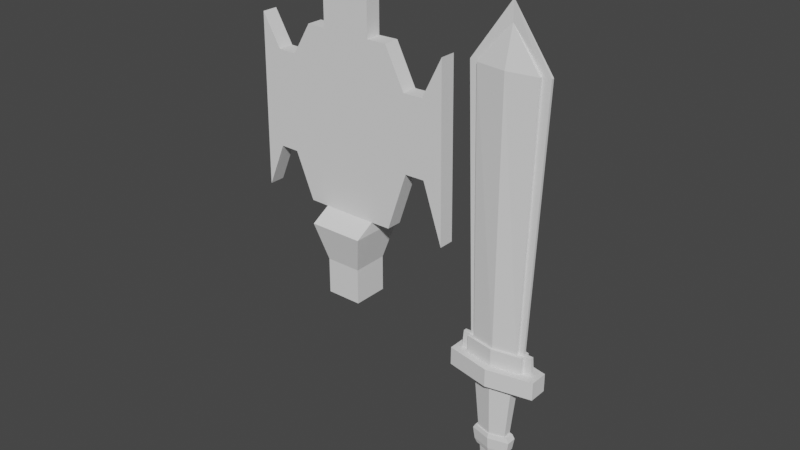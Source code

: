 # Source: sword.blend  (saved by Blender 2.83.18; exported with 4.5.12 LTS)
import bpy
from mathutils import Matrix  # noqa: F401  (used for matrix-valued properties, if any)

bpy.ops.wm.read_factory_settings(use_empty=True)
scene = bpy.context.scene
scene.name = 'Scene'

# ---- collections
col_collection = bpy.data.collections.new('Collection'); scene.collection.children.link(col_collection)

# ---- world
world_world = bpy.data.worlds.new('World'); scene.world = world_world
world_world.use_nodes = True; world_world.node_tree.nodes.clear()
_N = world_world.node_tree.nodes; _L = world_world.node_tree.links
n0 = _N.new('ShaderNodeOutputWorld'); n0.name = 'World Output'; n0.location = (300, 300)
n1 = _N.new('ShaderNodeBackground'); n1.name = 'Background'; n1.location = (10, 300)
n1.inputs[0].default_value = (0.05088, 0.05088, 0.05088, 1.0)
_L.new(n1.outputs[0], n0.inputs[0])
n0.is_active_output = True
world_world.color = (0.05088, 0.05088, 0.05088)
world_world.use_sun_shadow = False
world_world.sun_shadow_jitter_overblur = 0.0

# ---- meshes
me_cylinder = bpy.data.meshes.new('Cylinder')
me_cylinder.from_pydata([(2.148e-09, 0.5984, -1.0), (1.378e-08, 0.5996, 1.0), (0.5646, 0.2992, -1.0), (0.3919, 0.2998, 1.0), (0.5646, -0.2992, -1.0), (0.3919, -0.2998, 1.0), (-5.89e-08, -0.5984, -1.0), (-4.609e-08, -0.5996, 1.0), (-0.5646, -0.2992, -1.0), (-0.3919, -0.2998, 1.0), (-0.5646, 0.2992, -1.0), (-0.3919, 0.2998, 1.0), (0.866, 0.5, 1.0), (0.0, 1.0, 1.0), (0.866, -0.5, 1.0), (-8.742e-08, -1.0, 1.0), (-0.866, -0.5, 1.0), (-0.866, 0.5, 1.0), (-1.783e-08, -0.4368, 7.451), (0.2854, -0.2184, 7.451), (-7.861e-09, -0.3794, 9.725), (-0.2854, 0.2184, 7.451), (-0.2479, 0.1897, 9.725), (0.2479, -0.1897, 9.725), (0.2143, 0.164, 11.76), (2.577e-08, 0.328, 11.76), (0.2143, -0.164, 11.76), (1.054e-09, -0.328, 11.76), (-0.2143, -0.164, 11.76), (-0.2143, 0.164, 11.76), (0.3072, 0.4527, 12.92), (2.925e-08, 0.9053, 12.92), (0.3072, -0.4527, 12.92), (-6.164e-09, -0.9053, 12.92), (-0.3072, -0.4527, 12.92), (-0.3072, 0.4527, 12.92), (0.3072, 0.4527, 12.92), (2.925e-08, 0.9053, 12.92), (0.3072, -0.4527, 12.92), (-6.164e-09, -0.9053, 12.92), (-0.3072, -0.4527, 12.92), (-0.3072, 0.4527, 12.92), (0.2649, 0.3904, 16.45), (1.693e-07, 0.7807, 16.45), (0.2649, -0.3904, 16.45), (1.387e-07, -0.7807, 16.45), (-0.2649, -0.3904, 16.45), (-0.2649, 0.3904, 16.45), (0.2791, 0.4113, 17.52), (1.699e-07, 0.8226, 17.52), (0.2791, -0.4113, 17.52), (1.377e-07, -0.8226, 17.52), (-0.2791, -0.4113, 17.52), (-0.2791, 0.4113, 17.52), (0.1639, 0.2415, 18.36), (1.888e-07, 0.4829, 18.36), (0.1639, -0.2415, 18.36), (1.699e-07, -0.4829, 18.36), (-0.1639, -0.2415, 18.36), (-0.1639, 0.2415, 18.36), (0.07908, 0.1165, 18.76), (2.03e-07, 0.233, 18.76), (0.07908, -0.1165, 18.76), (1.939e-07, -0.233, 18.76), (-0.07907, -0.1165, 18.76), (-0.07907, 0.1165, 18.76), (0.0, 1.0, -1.0), (0.866, 0.5, -1.0), (0.866, -0.5, -1.0), (-8.742e-08, -1.0, -1.0), (-0.866, -0.5, -1.0), (-0.866, 0.5, -1.0), (1.336e-08, 0.4766, -2.913), (0.4496, 0.2383, -2.913), (0.4496, -0.2383, -2.913), (-4.541e-08, -0.4766, -2.913), (-0.4496, -0.2383, -2.913), (-0.4496, 0.2383, -2.913), (4.226e-09, 0.5984, -2.913), (0.5646, 0.2992, -2.913), (0.5646, -0.2992, -2.913), (-5.682e-08, -0.5984, -2.913), (-0.5646, -0.2992, -2.913), (-0.5646, 0.2992, -2.913), (-3.243e-08, 0.4766, -31.45), (0.5822, 0.2383, -31.45), (0.5822, -0.2383, -31.45), (-1.085e-07, -0.4766, -31.45), (-0.5822, -0.2383, -31.45), (-0.5822, 0.2383, -31.45), (-7.668e-08, 3.941e-09, -35.54), (0.5646, 0.08973, -1.0), (0.5646, -0.08973, -1.0), (-0.5646, -0.08973, -1.0), (-0.5646, 0.08973, -1.0), (0.4496, 0.07147, -2.913), (0.4496, -0.07147, -2.913), (-0.4496, -0.07147, -2.913), (-0.4496, 0.07147, -2.913), (0.5646, 0.08973, -2.913), (0.5646, -0.08973, -2.913), (-0.5646, -0.08973, -2.913), (-0.5646, 0.08973, -2.913), (0.5822, 0.07147, -31.45), (0.5822, -0.07147, -31.45), (-0.5822, -0.07147, -31.45), (-0.5822, 0.07147, -31.45), (-7.668e-08, -8.888e-09, -35.54), (0.7366, 0.08973, -1.0), (0.7366, -0.08973, -1.0), (-0.7366, -0.08973, -1.0), (-0.7366, 0.08973, -1.0), (0.7062, 0.08973, -3.01), (0.7062, -0.08973, -3.01), (-0.7062, -0.08973, -3.01), (-0.7062, 0.08973, -3.01), (0.5542, 0.07147, -3.049), (0.5542, -0.07147, -3.049), (-0.5542, -0.07147, -3.049), (-0.5542, 0.07147, -3.049), (0.7538, 0.07147, -31.46), (0.7538, -0.07147, -31.46), (-0.7538, -0.07147, -31.46), (-0.7538, 0.07147, -31.46), (-3.706e-08, -3.159e-08, -37.68), (-0.2854, -0.2184, 7.451), (-0.2479, -0.1897, 9.725), (2.096e-08, 0.4368, 7.451), (2.35e-08, 0.3794, 9.725), (0.2479, 0.1897, 9.725), (0.2854, 0.2184, 7.451), (0.3301, 0.4864, 16.45), (0.3894, 0.5738, 15.86), (1.666e-07, 1.148, 15.86), (1.698e-07, 0.9735, 16.45), (0.3301, -0.4864, 16.45), (0.3894, -0.5738, 15.86), (1.317e-07, -0.9735, 16.45), (1.217e-07, -1.148, 15.86), (-0.3301, -0.4864, 16.45), (-0.3894, -0.5738, 15.86), (-0.3301, 0.4864, 16.45), (-0.3894, 0.5738, 15.86), (-3.054e-08, -0.4936, 7.453), (-4.289e-08, -0.5493, 7.938), (-0.3877, -0.2662, 7.938), (-0.341, -0.2445, 7.452), (0.3519, 0.2383, 9.244), (0.3035, 0.2156, 9.727), (0.3035, -0.2156, 9.727), (0.3519, -0.2383, 9.244), (0.341, 0.2445, 7.452), (0.3877, 0.2662, 7.938), (0.3877, -0.2662, 7.938), (0.341, -0.2445, 7.452), (-0.3519, 0.2383, 9.244), (-0.3035, 0.2156, 9.727), (-0.341, 0.2445, 7.452), (-0.3877, 0.2662, 7.938), (-2.49e-08, -0.4943, 9.244), (-1.621e-08, -0.4363, 9.727), (2.656e-08, 0.5493, 7.938), (2.374e-08, 0.4936, 7.453), (2.623e-08, 0.4363, 9.727), (2.891e-08, 0.4943, 9.244), (-0.3035, -0.2156, 9.727), (-0.3519, -0.2383, 9.244)], [], [(66, 13, 12, 67), (67, 12, 14, 68), (68, 14, 15, 69), (69, 15, 16, 70), (161, 158, 155, 164), (70, 16, 17, 71), (71, 17, 13, 66), (2, 4, 80, 79), (1, 3, 12, 13), (3, 5, 14, 12), (5, 7, 15, 14), (7, 9, 16, 15), (9, 11, 17, 16), (11, 1, 13, 17), (22, 126, 28, 29), (5, 3, 130, 19), (125, 18, 143, 146), (158, 145, 166, 155), (9, 7, 18, 125), (1, 11, 21, 127), (29, 28, 34, 35), (20, 23, 26, 27), (129, 128, 25, 24), (128, 22, 29, 25), (126, 20, 27, 28), (23, 129, 24, 26), (31, 35, 41, 37), (27, 26, 32, 33), (24, 25, 31, 30), (25, 29, 35, 31), (28, 27, 33, 34), (26, 24, 30, 32), (139, 137, 45, 46), (34, 33, 39, 40), (32, 30, 36, 38), (35, 34, 40, 41), (33, 32, 38, 39), (30, 31, 37, 36), (134, 141, 47, 43), (135, 131, 42, 44), (137, 135, 44, 45), (141, 139, 46, 47), (36, 37, 133, 132), (42, 43, 49, 48), (41, 40, 140, 142), (39, 38, 136, 138), (38, 36, 132, 136), (37, 41, 142, 133), (40, 39, 138, 140), (53, 52, 58, 59), (43, 47, 53, 49), (46, 45, 51, 52), (44, 42, 48, 50), (47, 46, 52, 53), (45, 44, 50, 51), (55, 59, 65, 61), (51, 50, 56, 57), (48, 49, 55, 54), (49, 53, 59, 55), (52, 51, 57, 58), (50, 48, 54, 56), (60, 61, 65, 64, 63, 62), (58, 57, 63, 64), (56, 54, 60, 62), (59, 58, 64, 65), (57, 56, 62, 63), (54, 55, 61, 60), (2, 0, 66, 67), (4, 2, 67, 68), (6, 4, 68, 69), (8, 6, 69, 70), (10, 8, 70, 71), (0, 10, 71, 66), (76, 77, 89, 88), (8, 10, 83, 82), (4, 6, 81, 80), (0, 2, 79, 78), (10, 0, 78, 83), (6, 8, 82, 81), (73, 72, 78, 79), (74, 73, 79, 80), (75, 74, 80, 81), (76, 75, 81, 82), (77, 76, 82, 83), (72, 77, 83, 78), (88, 89, 90), (74, 75, 87, 86), (72, 73, 85, 84), (77, 72, 84, 89), (75, 76, 88, 87), (73, 74, 86, 85), (86, 87, 90), (84, 85, 90), (89, 84, 90), (87, 88, 90), (85, 86, 90), (91, 99, 100, 92), (97, 105, 106, 98), (93, 101, 102, 94), (96, 100, 99, 95), (98, 102, 101, 97), (105, 107, 106), (95, 103, 104, 96), (103, 107, 104), (108, 109, 113, 112), (118, 119, 123, 122), (110, 111, 115, 114), (117, 116, 112, 113), (119, 118, 114, 115), (122, 123, 124), (116, 117, 121, 120), (120, 121, 124), (104, 107, 124, 121), (91, 92, 109, 108), (107, 103, 120, 124), (93, 94, 111, 110), (98, 106, 123, 119), (105, 97, 118, 122), (95, 99, 112, 116), (96, 104, 121, 117), (100, 96, 117, 113), (92, 100, 113, 109), (103, 95, 116, 120), (97, 101, 114, 118), (99, 91, 108, 112), (106, 107, 124, 123), (102, 98, 119, 115), (94, 102, 115, 111), (107, 105, 122, 124), (101, 93, 110, 114), (3, 1, 127, 130), (22, 128, 163, 156), (7, 5, 19, 18), (20, 126, 165, 160), (11, 9, 125, 21), (23, 20, 160, 149), (152, 161, 164, 147), (144, 153, 150, 159), (127, 21, 157, 162), (128, 129, 148, 163), (18, 19, 154, 143), (21, 125, 146, 157), (153, 152, 147, 150), (19, 130, 151, 154), (126, 22, 156, 165), (130, 127, 162, 151), (129, 23, 149, 148), (132, 133, 134, 131), (136, 132, 131, 135), (138, 136, 135, 137), (140, 138, 137, 139), (142, 140, 139, 141), (133, 142, 141, 134), (131, 134, 43, 42), (144, 145, 146, 143), (148, 149, 150, 147), (152, 153, 154, 151), (160, 165, 166, 159), (158, 161, 162, 157), (156, 163, 164, 155), (161, 152, 151, 162), (163, 148, 147, 164), (153, 144, 143, 154), (149, 160, 159, 150), (145, 158, 157, 146), (165, 156, 155, 166), (145, 144, 159, 166)])
_uv = me_cylinder.uv_layers.new(name='UVMap')
_uv.uv.foreach_set('vector', [1.0, 0.5, 1.0, 1.0, 0.8333, 1.0, 0.8333, 0.5, 0.8333, 0.5, 0.8333, 1.0, 0.6667, 1.0, 0.6667, 0.5, 0.6667, 0.5, 0.6667, 1.0, 0.5, 1.0, 0.5, 0.5, 0.5, 0.5, 0.5, 1.0, 0.3333, 1.0, 0.3333, 0.5, 0.25, 0.3939, 0.1254, 0.322, 0.1254, 0.322, 0.25, 0.3939, 0.3333, 0.5, 0.3333, 1.0, 0.1667, 1.0, 0.1667, 0.5, 0.1667, 0.5, 0.1667, 1.0, -8.941e-08, 1.0, -8.941e-08, 0.5, 0.9057, 0.3399, 0.9057, 0.1601, 0.9057, 0.1601, 0.9057, 0.3399, 0.25, 0.3939, 0.3746, 0.322, 0.4578, 0.37, 0.25, 0.49, 0.3746, 0.322, 0.3746, 0.178, 0.4578, 0.13, 0.4578, 0.37, 0.3746, 0.178, 0.25, 0.1061, 0.25, 0.01, 0.4578, 0.13, 0.25, 0.1061, 0.1254, 0.178, 0.04215, 0.13, 0.25, 0.01, 0.1254, 0.178, 0.1254, 0.322, 0.04215, 0.37, 0.04215, 0.13, 0.1254, 0.322, 0.25, 0.3939, 0.25, 0.49, 0.04215, 0.37, 0.1254, 0.322, 0.1254, 0.178, 0.1254, 0.178, 0.1254, 0.322, 0.3746, 0.178, 0.3746, 0.322, 0.3746, 0.322, 0.3746, 0.178, 0.1254, 0.178, 0.25, 0.1061, 0.25, 0.1061, 0.1254, 0.178, 0.1254, 0.322, 0.1254, 0.178, 0.1254, 0.178, 0.1254, 0.322, 0.1254, 0.178, 0.25, 0.1061, 0.25, 0.1061, 0.1254, 0.178, 0.25, 0.3939, 0.1254, 0.322, 0.1254, 0.322, 0.25, 0.3939, 0.1254, 0.322, 0.1254, 0.178, 0.1254, 0.178, 0.1254, 0.322, 0.25, 0.1061, 0.3746, 0.178, 0.3746, 0.178, 0.25, 0.1061, 0.3746, 0.322, 0.25, 0.3939, 0.25, 0.3939, 0.3746, 0.322, 0.25, 0.3939, 0.1254, 0.322, 0.1254, 0.322, 0.25, 0.3939, 0.1254, 0.178, 0.25, 0.1061, 0.25, 0.1061, 0.1254, 0.178, 0.3746, 0.178, 0.3746, 0.322, 0.3746, 0.322, 0.3746, 0.178, 0.25, 0.3939, 0.1254, 0.322, 0.1254, 0.322, 0.25, 0.3939, 0.25, 0.1061, 0.3746, 0.178, 0.3746, 0.178, 0.25, 0.1061, 0.3746, 0.322, 0.25, 0.3939, 0.25, 0.3939, 0.3746, 0.322, 0.25, 0.3939, 0.1254, 0.322, 0.1254, 0.322, 0.25, 0.3939, 0.1254, 0.178, 0.25, 0.1061, 0.25, 0.1061, 0.1254, 0.178, 0.3746, 0.178, 0.3746, 0.322, 0.3746, 0.322, 0.3746, 0.178, 0.1254, 0.178, 0.25, 0.1061, 0.25, 0.1061, 0.1254, 0.178, 0.1254, 0.178, 0.25, 0.1061, 0.25, 0.1061, 0.1254, 0.178, 0.3746, 0.178, 0.3746, 0.322, 0.3746, 0.322, 0.3746, 0.178, 0.1254, 0.322, 0.1254, 0.178, 0.1254, 0.178, 0.1254, 0.322, 0.25, 0.1061, 0.3746, 0.178, 0.3746, 0.178, 0.25, 0.1061, 0.3746, 0.322, 0.25, 0.3939, 0.25, 0.3939, 0.3746, 0.322, 0.25, 0.3939, 0.1254, 0.322, 0.1254, 0.322, 0.25, 0.3939, 0.3746, 0.178, 0.3746, 0.322, 0.3746, 0.322, 0.3746, 0.178, 0.25, 0.1061, 0.3746, 0.178, 0.3746, 0.178, 0.25, 0.1061, 0.1254, 0.322, 0.1254, 0.178, 0.1254, 0.178, 0.1254, 0.322, 0.3746, 0.322, 0.25, 0.3939, 0.25, 0.3939, 0.3746, 0.322, 0.3746, 0.322, 0.25, 0.3939, 0.25, 0.3939, 0.3746, 0.322, 0.1254, 0.322, 0.1254, 0.178, 0.1254, 0.178, 0.1254, 0.322, 0.25, 0.1061, 0.3746, 0.178, 0.3746, 0.178, 0.25, 0.1061, 0.3746, 0.178, 0.3746, 0.322, 0.3746, 0.322, 0.3746, 0.178, 0.25, 0.3939, 0.1254, 0.322, 0.1254, 0.322, 0.25, 0.3939, 0.1254, 0.178, 0.25, 0.1061, 0.25, 0.1061, 0.1254, 0.178, 0.1254, 0.322, 0.1254, 0.178, 0.1254, 0.178, 0.1254, 0.322, 0.25, 0.3939, 0.1254, 0.322, 0.1254, 0.322, 0.25, 0.3939, 0.1254, 0.178, 0.25, 0.1061, 0.25, 0.1061, 0.1254, 0.178, 0.3746, 0.178, 0.3746, 0.322, 0.3746, 0.322, 0.3746, 0.178, 0.1254, 0.322, 0.1254, 0.178, 0.1254, 0.178, 0.1254, 0.322, 0.25, 0.1061, 0.3746, 0.178, 0.3746, 0.178, 0.25, 0.1061, 0.25, 0.3939, 0.1254, 0.322, 0.1254, 0.322, 0.25, 0.3939, 0.25, 0.1061, 0.3746, 0.178, 0.3746, 0.178, 0.25, 0.1061, 0.3746, 0.322, 0.25, 0.3939, 0.25, 0.3939, 0.3746, 0.322, 0.25, 0.3939, 0.1254, 0.322, 0.1254, 0.322, 0.25, 0.3939, 0.1254, 0.178, 0.25, 0.1061, 0.25, 0.1061, 0.1254, 0.178, 0.3746, 0.178, 0.3746, 0.322, 0.3746, 0.322, 0.3746, 0.178, 0.3746, 0.322, 0.25, 0.3939, 0.1254, 0.322, 0.1254, 0.178, 0.25, 0.1061, 0.3746, 0.178, 0.1254, 0.178, 0.25, 0.1061, 0.25, 0.1061, 0.1254, 0.178, 0.3746, 0.178, 0.3746, 0.322, 0.3746, 0.322, 0.3746, 0.178, 0.1254, 0.322, 0.1254, 0.178, 0.1254, 0.178, 0.1254, 0.322, 0.25, 0.1061, 0.3746, 0.178, 0.3746, 0.178, 0.25, 0.1061, 0.3746, 0.322, 0.25, 0.3939, 0.25, 0.3939, 0.3746, 0.322, 0.9057, 0.3399, 0.75, 0.4298, 0.75, 0.49, 0.9578, 0.37, 0.9057, 0.1601, 0.9057, 0.3399, 0.9578, 0.37, 0.9578, 0.13, 0.75, 0.07019, 0.9057, 0.1601, 0.9578, 0.13, 0.75, 0.01, 0.5943, 0.1601, 0.75, 0.07019, 0.75, 0.01, 0.5422, 0.13, 0.5943, 0.3399, 0.5943, 0.1601, 0.5422, 0.13, 0.5422, 0.37, 0.75, 0.4298, 0.5943, 0.3399, 0.5422, 0.37, 0.75, 0.49, 0.626, 0.1784, 0.626, 0.3216, 0.626, 0.3216, 0.626, 0.1784, 0.5943, 0.1601, 0.5943, 0.3399, 0.5943, 0.3399, 0.5943, 0.1601, 0.9057, 0.1601, 0.75, 0.07019, 0.75, 0.07019, 0.9057, 0.1601, 0.75, 0.4298, 0.9057, 0.3399, 0.9057, 0.3399, 0.75, 0.4298, 0.5943, 0.3399, 0.75, 0.4298, 0.75, 0.4298, 0.5943, 0.3399, 0.75, 0.07019, 0.5943, 0.1601, 0.5943, 0.1601, 0.75, 0.07019, 0.874, 0.3216, 0.75, 0.3932, 0.75, 0.4298, 0.9057, 0.3399, 0.874, 0.1784, 0.874, 0.3216, 0.9057, 0.3399, 0.9057, 0.1601, 0.75, 0.1068, 0.874, 0.1784, 0.9057, 0.1601, 0.75, 0.07019, 0.626, 0.1784, 0.75, 0.1068, 0.75, 0.07019, 0.5943, 0.1601, 0.626, 0.3216, 0.626, 0.1784, 0.5943, 0.1601, 0.5943, 0.3399, 0.75, 0.3932, 0.626, 0.3216, 0.5943, 0.3399, 0.75, 0.4298, 0.626, 0.1784, 0.626, 0.3216, 0.626, 0.1784, 0.874, 0.1784, 0.75, 0.1068, 0.75, 0.1068, 0.874, 0.1784, 0.75, 0.3932, 0.874, 0.3216, 0.874, 0.3216, 0.75, 0.3932, 0.626, 0.3216, 0.75, 0.3932, 0.75, 0.3932, 0.626, 0.3216, 0.75, 0.1068, 0.626, 0.1784, 0.626, 0.1784, 0.75, 0.1068, 0.874, 0.3216, 0.874, 0.1784, 0.874, 0.1784, 0.874, 0.3216, 0.874, 0.1784, 0.75, 0.1068, 0.874, 0.1784, 0.75, 0.3932, 0.874, 0.3216, 0.75, 0.3932, 0.626, 0.3216, 0.75, 0.3932, 0.626, 0.3216, 0.75, 0.1068, 0.626, 0.1784, 0.75, 0.1068, 0.874, 0.3216, 0.874, 0.1784, 0.874, 0.3216, 0.9057, 0.3399, 0.9057, 0.3399, 0.9057, 0.1601, 0.9057, 0.1601, 0.626, 0.1784, 0.626, 0.1784, 0.626, 0.3216, 0.626, 0.3216, 0.5943, 0.1601, 0.5943, 0.1601, 0.5943, 0.3399, 0.5943, 0.3399, 0.874, 0.1784, 0.9057, 0.1601, 0.9057, 0.3399, 0.874, 0.3216, 0.626, 0.3216, 0.5943, 0.3399, 0.5943, 0.1601, 0.626, 0.1784, 0.626, 0.1784, 0.626, 0.1784, 0.626, 0.3216, 0.874, 0.3216, 0.874, 0.3216, 0.874, 0.1784, 0.874, 0.1784, 0.874, 0.3216, 0.874, 0.3216, 0.874, 0.1784, 0.9057, 0.3399, 0.9057, 0.1601, 0.9057, 0.1601, 0.9057, 0.3399, 0.626, 0.1784, 0.626, 0.3216, 0.626, 0.3216, 0.626, 0.1784, 0.5943, 0.1601, 0.5943, 0.3399, 0.5943, 0.3399, 0.5943, 0.1601, 0.874, 0.1784, 0.874, 0.3216, 0.9057, 0.3399, 0.9057, 0.1601, 0.626, 0.3216, 0.626, 0.1784, 0.5943, 0.1601, 0.5943, 0.3399, 0.626, 0.1784, 0.626, 0.3216, 0.626, 0.1784, 0.874, 0.3216, 0.874, 0.1784, 0.874, 0.1784, 0.874, 0.3216, 0.874, 0.3216, 0.874, 0.1784, 0.874, 0.3216, 0.874, 0.1784, 0.874, 0.3216, 0.874, 0.3216, 0.874, 0.1784, 0.9057, 0.3399, 0.9057, 0.1601, 0.9057, 0.1601, 0.9057, 0.3399, 0.874, 0.3216, 0.874, 0.3216, 0.874, 0.3216, 0.874, 0.3216, 0.5943, 0.1601, 0.5943, 0.3399, 0.5943, 0.3399, 0.5943, 0.1601, 0.626, 0.3216, 0.626, 0.3216, 0.626, 0.3216, 0.626, 0.3216, 0.626, 0.1784, 0.626, 0.1784, 0.626, 0.1784, 0.626, 0.1784, 0.874, 0.3216, 0.9057, 0.3399, 0.9057, 0.3399, 0.874, 0.3216, 0.874, 0.1784, 0.874, 0.1784, 0.874, 0.1784, 0.874, 0.1784, 0.9057, 0.1601, 0.874, 0.1784, 0.874, 0.1784, 0.9057, 0.1601, 0.9057, 0.1601, 0.9057, 0.1601, 0.9057, 0.1601, 0.9057, 0.1601, 0.874, 0.3216, 0.874, 0.3216, 0.874, 0.3216, 0.874, 0.3216, 0.626, 0.1784, 0.5943, 0.1601, 0.5943, 0.1601, 0.626, 0.1784, 0.9057, 0.3399, 0.9057, 0.3399, 0.9057, 0.3399, 0.9057, 0.3399, 0.626, 0.3216, 0.626, 0.1784, 0.626, 0.1784, 0.626, 0.3216, 0.5943, 0.3399, 0.626, 0.3216, 0.626, 0.3216, 0.5943, 0.3399, 0.5943, 0.3399, 0.5943, 0.3399, 0.5943, 0.3399, 0.5943, 0.3399, 0.626, 0.1784, 0.626, 0.1784, 0.626, 0.1784, 0.626, 0.1784, 0.5943, 0.1601, 0.5943, 0.1601, 0.5943, 0.1601, 0.5943, 0.1601, 0.3746, 0.322, 0.25, 0.3939, 0.25, 0.3939, 0.3746, 0.322, 0.1254, 0.322, 0.25, 0.3939, 0.25, 0.3939, 0.1254, 0.322, 0.25, 0.1061, 0.3746, 0.178, 0.3746, 0.178, 0.25, 0.1061, 0.25, 0.1061, 0.1254, 0.178, 0.1254, 0.178, 0.25, 0.1061, 0.1254, 0.322, 0.1254, 0.178, 0.1254, 0.178, 0.1254, 0.322, 0.3746, 0.178, 0.25, 0.1061, 0.25, 0.1061, 0.3746, 0.178, 0.3746, 0.322, 0.25, 0.3939, 0.25, 0.3939, 0.3746, 0.322, 0.25, 0.1061, 0.3746, 0.178, 0.3746, 0.178, 0.25, 0.1061, 0.25, 0.3939, 0.1254, 0.322, 0.1254, 0.322, 0.25, 0.3939, 0.25, 0.3939, 0.3746, 0.322, 0.3746, 0.322, 0.25, 0.3939, 0.25, 0.1061, 0.3746, 0.178, 0.3746, 0.178, 0.25, 0.1061, 0.1254, 0.322, 0.1254, 0.178, 0.1254, 0.178, 0.1254, 0.322, 0.3746, 0.178, 0.3746, 0.322, 0.3746, 0.322, 0.3746, 0.178, 0.3746, 0.178, 0.3746, 0.322, 0.3746, 0.322, 0.3746, 0.178, 0.1254, 0.178, 0.1254, 0.322, 0.1254, 0.322, 0.1254, 0.178, 0.3746, 0.322, 0.25, 0.3939, 0.25, 0.3939, 0.3746, 0.322, 0.3746, 0.322, 0.3746, 0.178, 0.3746, 0.178, 0.3746, 0.322, 0.3746, 0.322, 0.25, 0.3939, 0.25, 0.3939, 0.3746, 0.322, 0.3746, 0.178, 0.3746, 0.322, 0.3746, 0.322, 0.3746, 0.178, 0.25, 0.1061, 0.3746, 0.178, 0.3746, 0.178, 0.25, 0.1061, 0.1254, 0.178, 0.25, 0.1061, 0.25, 0.1061, 0.1254, 0.178, 0.1254, 0.322, 0.1254, 0.178, 0.1254, 0.178, 0.1254, 0.322, 0.25, 0.3939, 0.1254, 0.322, 0.1254, 0.322, 0.25, 0.3939, 0.3746, 0.322, 0.25, 0.3939, 0.25, 0.3939, 0.3746, 0.322, 0.25, 0.1061, 0.1254, 0.178, 0.1254, 0.178, 0.25, 0.1061, 0.3746, 0.322, 0.3746, 0.178, 0.3746, 0.178, 0.3746, 0.322, 0.3746, 0.322, 0.3746, 0.178, 0.3746, 0.178, 0.3746, 0.322, 0.25, 0.1061, 0.1254, 0.178, 0.1254, 0.178, 0.25, 0.1061, 0.1254, 0.322, 0.25, 0.3939, 0.25, 0.3939, 0.1254, 0.322, 0.1254, 0.322, 0.25, 0.3939, 0.25, 0.3939, 0.1254, 0.322, 0.25, 0.3939, 0.3746, 0.322, 0.3746, 0.322, 0.25, 0.3939, 0.25, 0.3939, 0.3746, 0.322, 0.3746, 0.322, 0.25, 0.3939, 0.3746, 0.178, 0.25, 0.1061, 0.25, 0.1061, 0.3746, 0.178, 0.3746, 0.178, 0.25, 0.1061, 0.25, 0.1061, 0.3746, 0.178, 0.1254, 0.178, 0.1254, 0.322, 0.1254, 0.322, 0.1254, 0.178, 0.1254, 0.178, 0.1254, 0.322, 0.1254, 0.322, 0.1254, 0.178, 0.1254, 0.178, 0.25, 0.1061, 0.25, 0.1061, 0.1254, 0.178])
me_cylinder.use_remesh_preserve_volume = False
me_cylinder.use_remesh_preserve_attributes = False
me_cylinder.use_mirror_vertex_groups = False
me_cylinder.update()
me_cube = bpy.data.meshes.new('Cube')
me_cube.from_pydata([(-1.0, -1.0, -1.0), (-1.0, -1.0, 1.0), (-1.0, 1.0, -1.0), (-1.0, 1.0, 1.0), (1.0, -1.0, -1.0), (1.0, -1.0, 1.0), (1.0, 1.0, -1.0), (1.0, 1.0, 1.0), (-1.53, -1.53, 3.128), (-1.53, 1.53, 3.128), (1.53, 1.53, 3.128), (1.53, -1.53, 3.128), (-1.53, -0.4417, 3.757), (-1.53, 0.4417, 3.757), (1.53, 0.4417, 3.757), (1.53, -0.4417, 3.757), (-1.386, -0.4417, 13.4), (-1.386, 0.4417, 13.4), (1.386, 0.4417, 13.4), (1.386, -0.4417, 13.4), (-1.386, -0.4417, 15.67), (-1.386, 0.4417, 15.67), (1.386, 0.4417, 15.67), (1.386, -0.4417, 15.67), (-1.386, -0.4417, 15.67), (-1.386, 0.4417, 15.67), (1.386, 0.4417, 15.67), (1.386, -0.4417, 15.67), (0.3333, 1.0, -1.0), (-0.3333, 1.0, -1.0), (-0.3333, 1.0, 1.0), (0.3333, 1.0, 1.0), (-0.3333, -1.0, -1.0), (0.3333, -1.0, -1.0), (0.3333, -1.0, 1.0), (-0.3333, -1.0, 1.0), (-0.5099, 1.53, 3.128), (0.5099, 1.53, 3.128), (0.5099, -1.53, 3.128), (-0.5099, -1.53, 3.128), (-0.5099, 0.4417, 3.757), (0.5099, 0.4417, 3.757), (0.5099, -0.4417, 3.757), (-0.5099, -0.4417, 3.757), (-0.4622, 0.4417, 13.4), (0.4622, 0.4417, 13.4), (0.4622, -0.4417, 13.4), (-0.4622, -0.4417, 13.4), (-0.4622, 0.4417, 15.67), (0.4622, 0.4417, 15.67), (0.4622, -0.4417, 15.67), (-0.4622, -0.4417, 15.67), (-0.4622, 0.4417, 15.67), (0.4622, 0.4417, 15.67), (0.4622, -0.4417, 15.67), (-0.4622, -0.4417, 15.67), (2.31, 0.176, 18.4), (2.678, 0.176, 18.4), (2.678, -0.176, 18.4), (2.31, -0.176, 18.4), (-0.2198, 0.2101, 18.52), (0.2198, 0.2101, 18.52), (0.2198, -0.2101, 18.52), (-0.2198, -0.2101, 18.52), (-2.447, -0.2063, 18.48), (-2.447, 0.2063, 18.48), (-2.015, -0.2063, 18.48), (-2.015, 0.2063, 18.48), (-5.731, -0.4417, 3.819), (-5.731, 0.4417, 3.819), (-5.588, -0.4417, 13.47), (-5.588, 0.4417, 13.47), (5.986, 0.4417, 3.823), (5.986, -0.4417, 3.823), (5.843, 0.4417, 13.47), (5.843, -0.4417, 13.47), (-2.437, 0.4417, 13.42), (-3.487, 0.4417, 11.67), (-4.538, 0.4417, 11.69), (-4.538, -0.4417, 11.69), (-3.487, -0.4417, 11.67), (-2.437, -0.4417, 13.42), (-2.58, 0.4417, 3.772), (-3.63, 0.4417, 6.301), (-4.681, 0.4417, 6.316), (-2.58, -0.4417, 3.772), (-3.63, -0.4417, 6.301), (-4.681, -0.4417, 6.316), (2.644, 0.4417, 3.773), (3.758, 0.4417, 7.085), (4.872, 0.4417, 7.102), (4.872, -0.4417, 7.102), (3.758, -0.4417, 7.085), (2.644, -0.4417, 3.773), (4.729, -0.4417, 11.26), (3.615, -0.4417, 11.24), (2.501, -0.4417, 13.42), (2.501, 0.4417, 13.42), (3.615, 0.4417, 11.24), (4.729, 0.4417, 11.26)], [], [(0, 1, 3, 2), (28, 31, 7, 6), (6, 7, 5, 4), (32, 35, 1, 0), (28, 6, 4, 33), (5, 7, 10, 11), (38, 11, 15, 42), (3, 1, 8, 9), (34, 5, 11, 38), (30, 3, 9, 36), (91, 90, 72, 73), (36, 9, 13, 40), (11, 10, 14, 15), (9, 8, 12, 13), (17, 16, 20, 21), (79, 78, 71, 70), (42, 15, 19, 46), (40, 13, 17, 44), (50, 23, 27, 54), (46, 19, 23, 50), (44, 17, 21, 48), (19, 18, 22, 23), (55, 52, 67, 66), (48, 21, 25, 52), (23, 22, 26, 27), (21, 20, 24, 25), (22, 49, 53, 26), (49, 48, 52, 53), (27, 26, 57, 58), (52, 55, 63, 60), (18, 45, 49, 22), (45, 44, 48, 49), (16, 47, 51, 20), (47, 46, 50, 51), (20, 51, 55, 24), (51, 50, 54, 55), (14, 41, 45, 18), (41, 40, 44, 45), (12, 43, 47, 16), (43, 42, 46, 47), (10, 37, 41, 14), (37, 36, 40, 41), (7, 31, 37, 10), (31, 30, 36, 37), (1, 35, 39, 8), (35, 34, 38, 39), (8, 39, 43, 12), (39, 38, 42, 43), (2, 29, 32, 0), (29, 28, 33, 32), (4, 5, 34, 33), (33, 34, 35, 32), (2, 3, 30, 29), (29, 30, 31, 28), (57, 56, 59, 58), (53, 54, 59, 56), (26, 53, 56, 57), (54, 27, 58, 59), (61, 60, 63, 62), (55, 54, 62, 63), (53, 52, 60, 61), (54, 53, 61, 62), (67, 65, 64, 66), (25, 24, 64, 65), (24, 55, 66, 64), (52, 25, 65, 67), (69, 68, 70, 71), (78, 84, 69, 71), (84, 87, 68, 69), (87, 79, 70, 68), (73, 72, 74, 75), (94, 91, 73, 75), (90, 99, 74, 72), (99, 94, 75, 74), (12, 16, 81, 85), (85, 81, 80, 86), (86, 80, 79, 87), (13, 12, 85, 82), (82, 85, 86, 83), (83, 86, 87, 84), (17, 13, 82, 76), (76, 82, 83, 77), (77, 83, 84, 78), (16, 17, 76, 81), (81, 76, 77, 80), (80, 77, 78, 79), (18, 19, 96, 97), (97, 96, 95, 98), (98, 95, 94, 99), (14, 18, 97, 88), (88, 97, 98, 89), (89, 98, 99, 90), (19, 15, 93, 96), (96, 93, 92, 95), (95, 92, 91, 94), (15, 14, 88, 93), (93, 88, 89, 92), (92, 89, 90, 91)])
_uv = me_cube.uv_layers.new(name='UVMap')
_uv.uv.foreach_set('vector', [0.375, 0.0, 0.625, 0.0, 0.625, 0.25, 0.375, 0.25, 0.375, 0.4167, 0.625, 0.4167, 0.625, 0.5, 0.375, 0.5, 0.375, 0.5, 0.625, 0.5, 0.625, 0.75, 0.375, 0.75, 0.375, 0.9167, 0.625, 0.9167, 0.625, 1.0, 0.375, 1.0, 0.2917, 0.5, 0.375, 0.5, 0.375, 0.75, 0.2917, 0.75, 0.625, 0.75, 0.625, 0.5, 0.625, 0.5, 0.625, 0.75, 0.625, 0.8333, 0.625, 0.75, 0.625, 0.75, 0.625, 0.8333, 0.625, 0.25, 0.625, 0.0, 0.625, 0.0, 0.625, 0.25, 0.625, 0.8333, 0.625, 0.75, 0.625, 0.75, 0.625, 0.8333, 0.625, 0.3333, 0.625, 0.25, 0.625, 0.25, 0.625, 0.3333, 0.625, 0.75, 0.625, 0.5, 0.625, 0.5, 0.625, 0.75, 0.625, 0.3333, 0.625, 0.25, 0.625, 0.25, 0.625, 0.3333, 0.625, 0.75, 0.625, 0.5, 0.625, 0.5, 0.625, 0.75, 0.625, 0.25, 0.625, 0.0, 0.625, 0.0, 0.625, 0.25, 0.625, 0.25, 0.625, 0.0, 0.625, 0.0, 0.625, 0.25, 0.625, 0.0, 0.625, 0.25, 0.625, 0.25, 0.625, 0.0, 0.625, 0.8333, 0.625, 0.75, 0.625, 0.75, 0.625, 0.8333, 0.625, 0.3333, 0.625, 0.25, 0.625, 0.25, 0.625, 0.3333, 0.625, 0.8333, 0.625, 0.75, 0.625, 0.75, 0.625, 0.8333, 0.625, 0.8333, 0.625, 0.75, 0.625, 0.75, 0.625, 0.8333, 0.625, 0.3333, 0.625, 0.25, 0.625, 0.25, 0.625, 0.3333, 0.625, 0.75, 0.625, 0.5, 0.625, 0.5, 0.625, 0.75, 0.7917, 0.75, 0.7917, 0.5, 0.7917, 0.5, 0.7917, 0.75, 0.625, 0.3333, 0.625, 0.25, 0.625, 0.25, 0.625, 0.3333, 0.625, 0.75, 0.625, 0.5, 0.625, 0.5, 0.625, 0.75, 0.625, 0.25, 0.625, 0.0, 0.625, 0.0, 0.625, 0.25, 0.625, 0.5, 0.625, 0.4167, 0.625, 0.4167, 0.625, 0.5, 0.625, 0.4167, 0.625, 0.3333, 0.625, 0.3333, 0.625, 0.4167, 0.625, 0.75, 0.625, 0.5, 0.625, 0.5, 0.625, 0.75, 0.7917, 0.5, 0.7917, 0.75, 0.7917, 0.75, 0.7917, 0.5, 0.625, 0.5, 0.625, 0.4167, 0.625, 0.4167, 0.625, 0.5, 0.625, 0.4167, 0.625, 0.3333, 0.625, 0.3333, 0.625, 0.4167, 0.625, 1.0, 0.625, 0.9167, 0.625, 0.9167, 0.625, 1.0, 0.625, 0.9167, 0.625, 0.8333, 0.625, 0.8333, 0.625, 0.9167, 0.625, 1.0, 0.625, 0.9167, 0.625, 0.9167, 0.625, 1.0, 0.625, 0.9167, 0.625, 0.8333, 0.625, 0.8333, 0.625, 0.9167, 0.625, 0.5, 0.625, 0.4167, 0.625, 0.4167, 0.625, 0.5, 0.625, 0.4167, 0.625, 0.3333, 0.625, 0.3333, 0.625, 0.4167, 0.625, 1.0, 0.625, 0.9167, 0.625, 0.9167, 0.625, 1.0, 0.625, 0.9167, 0.625, 0.8333, 0.625, 0.8333, 0.625, 0.9167, 0.625, 0.5, 0.625, 0.4167, 0.625, 0.4167, 0.625, 0.5, 0.625, 0.4167, 0.625, 0.3333, 0.625, 0.3333, 0.625, 0.4167, 0.625, 0.5, 0.625, 0.4167, 0.625, 0.4167, 0.625, 0.5, 0.625, 0.4167, 0.625, 0.3333, 0.625, 0.3333, 0.625, 0.4167, 0.625, 1.0, 0.625, 0.9167, 0.625, 0.9167, 0.625, 1.0, 0.625, 0.9167, 0.625, 0.8333, 0.625, 0.8333, 0.625, 0.9167, 0.625, 1.0, 0.625, 0.9167, 0.625, 0.9167, 0.625, 1.0, 0.625, 0.9167, 0.625, 0.8333, 0.625, 0.8333, 0.625, 0.9167, 0.125, 0.5, 0.2083, 0.5, 0.2083, 0.75, 0.125, 0.75, 0.2083, 0.5, 0.2917, 0.5, 0.2917, 0.75, 0.2083, 0.75, 0.375, 0.75, 0.625, 0.75, 0.625, 0.8333, 0.375, 0.8333, 0.375, 0.8333, 0.625, 0.8333, 0.625, 0.9167, 0.375, 0.9167, 0.375, 0.25, 0.625, 0.25, 0.625, 0.3333, 0.375, 0.3333, 0.375, 0.3333, 0.625, 0.3333, 0.625, 0.4167, 0.375, 0.4167, 0.625, 0.5, 0.7083, 0.5, 0.7083, 0.75, 0.625, 0.75, 0.7083, 0.5, 0.7083, 0.75, 0.7083, 0.75, 0.7083, 0.5, 0.625, 0.5, 0.625, 0.4167, 0.625, 0.4167, 0.625, 0.5, 0.625, 0.8333, 0.625, 0.75, 0.625, 0.75, 0.625, 0.8333, 0.7083, 0.5, 0.7917, 0.5, 0.7917, 0.75, 0.7083, 0.75, 0.625, 0.9167, 0.625, 0.8333, 0.625, 0.8333, 0.625, 0.9167, 0.625, 0.4167, 0.625, 0.3333, 0.625, 0.3333, 0.625, 0.4167, 0.7083, 0.75, 0.7083, 0.5, 0.7083, 0.5, 0.7083, 0.75, 0.7917, 0.5, 0.875, 0.5, 0.875, 0.75, 0.7917, 0.75, 0.625, 0.25, 0.625, 0.0, 0.625, 0.0, 0.625, 0.25, 0.625, 1.0, 0.625, 0.9167, 0.625, 0.9167, 0.625, 1.0, 0.625, 0.3333, 0.625, 0.25, 0.625, 0.25, 0.625, 0.3333, 0.625, 0.25, 0.625, 0.0, 0.625, 0.0, 0.625, 0.25, 0.625, 0.25, 0.625, 0.25, 0.625, 0.25, 0.625, 0.25, 0.625, 0.25, 0.625, 0.0, 0.625, 0.0, 0.625, 0.25, 0.625, 1.0, 0.625, 1.0, 0.625, 1.0, 0.625, 1.0, 0.625, 0.75, 0.625, 0.5, 0.625, 0.5, 0.625, 0.75, 0.625, 0.75, 0.625, 0.75, 0.625, 0.75, 0.625, 0.75, 0.625, 0.5, 0.625, 0.5, 0.625, 0.5, 0.625, 0.5, 0.625, 0.5, 0.625, 0.75, 0.625, 0.75, 0.625, 0.5, 0.625, 1.0, 0.625, 1.0, 0.625, 1.0, 0.625, 1.0, 0.625, 1.0, 0.625, 1.0, 0.625, 1.0, 0.625, 1.0, 0.625, 1.0, 0.625, 1.0, 0.625, 1.0, 0.625, 1.0, 0.625, 0.25, 0.625, 0.0, 0.625, 0.0, 0.625, 0.25, 0.625, 0.25, 0.625, 0.0, 0.625, 0.0, 0.625, 0.25, 0.625, 0.25, 0.625, 0.0, 0.625, 0.0, 0.625, 0.25, 0.625, 0.25, 0.625, 0.25, 0.625, 0.25, 0.625, 0.25, 0.625, 0.25, 0.625, 0.25, 0.625, 0.25, 0.625, 0.25, 0.625, 0.25, 0.625, 0.25, 0.625, 0.25, 0.625, 0.25, 0.625, 0.0, 0.625, 0.25, 0.625, 0.25, 0.625, 0.0, 0.625, 0.0, 0.625, 0.25, 0.625, 0.25, 0.625, 0.0, 0.625, 0.0, 0.625, 0.25, 0.625, 0.25, 0.625, 0.0, 0.625, 0.5, 0.625, 0.75, 0.625, 0.75, 0.625, 0.5, 0.625, 0.5, 0.625, 0.75, 0.625, 0.75, 0.625, 0.5, 0.625, 0.5, 0.625, 0.75, 0.625, 0.75, 0.625, 0.5, 0.625, 0.5, 0.625, 0.5, 0.625, 0.5, 0.625, 0.5, 0.625, 0.5, 0.625, 0.5, 0.625, 0.5, 0.625, 0.5, 0.625, 0.5, 0.625, 0.5, 0.625, 0.5, 0.625, 0.5, 0.625, 0.75, 0.625, 0.75, 0.625, 0.75, 0.625, 0.75, 0.625, 0.75, 0.625, 0.75, 0.625, 0.75, 0.625, 0.75, 0.625, 0.75, 0.625, 0.75, 0.625, 0.75, 0.625, 0.75, 0.625, 0.75, 0.625, 0.5, 0.625, 0.5, 0.625, 0.75, 0.625, 0.75, 0.625, 0.5, 0.625, 0.5, 0.625, 0.75, 0.625, 0.75, 0.625, 0.5, 0.625, 0.5, 0.625, 0.75])
me_cube.use_remesh_fix_poles = True
me_cube.use_remesh_preserve_attributes = False
me_cube.use_mirror_vertex_groups = False
me_cube.update()

# ---- objects
ob_cylinder = bpy.data.objects.new('Cylinder', me_cylinder)
ob_cube = bpy.data.objects.new('Cube', me_cube)

# ---- transforms, parenting, visibility, modifiers, constraints
ob_cylinder.location = (0.0, 0.0, 0.0)
ob_cylinder.scale = (2.76, 1.0, -0.4823)
ob_cylinder.lineart.crease_threshold = 0.0
ob_cube.location = (-10.08, 1.177, 1.07)
ob_cube.lineart.crease_threshold = 0.0

# ---- collection membership
col_collection.objects.link(ob_cylinder)
col_collection.objects.link(ob_cube)

# ---- scene / render settings (as saved in the file)
scene.frame_start = 1; scene.frame_end = 250; scene.frame_set(1)
scene.render.engine = 'BLENDER_EEVEE_NEXT'
scene.cycles.use_denoising = False
scene.cycles.samples = 128
scene.cycles.sampling_pattern = 'TABULATED_SOBOL'
scene.cycles.use_adaptive_sampling = False
scene.cycles.use_light_tree = False
scene.view_settings.view_transform = 'Filmic'
bpy.context.view_layer.update()

# ---- added for rendering (the .blend has no active camera and no usable light): camera, sun
cam_auto = bpy.data.cameras.new('AutoCamera')
cam_auto.lens = 50.0
cam_auto.sensor_width = 36.0
cam_auto.clip_end = 1000.0
ob_auto_camera = bpy.data.objects.new('AutoCamera', cam_auto)
scene.collection.objects.link(ob_auto_camera)
ob_auto_camera.location = (24.8838, -37.1321, 30.5449)
ob_auto_camera.rotation_euler = (1.09748, -7.21219e-08, 0.694738)
scene.camera = ob_auto_camera
light_auto_sun = bpy.data.lights.new('AutoSun', 'SUN')
light_auto_sun.energy = 3.0
light_auto_sun.angle = 0.0523599
ob_auto_sun = bpy.data.objects.new('AutoSun', light_auto_sun)
scene.collection.objects.link(ob_auto_sun)
ob_auto_sun.rotation_euler = (0.872665, 0.174533, 0.523599)
bpy.context.view_layer.update()
